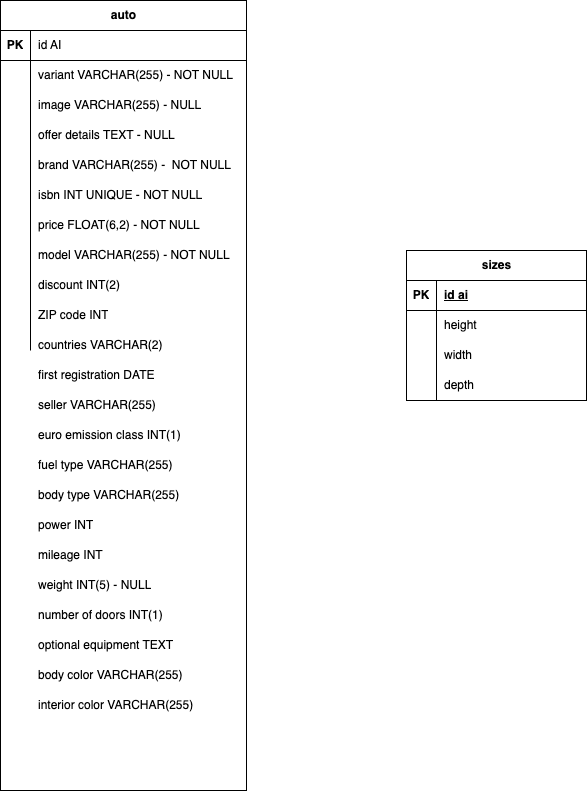

The diagram above was exported from draw.io. Its source (the exported page's mxGraphModel, read from the mxfile embedded in the PNG):
<mxGraphModel dx="1360" dy="866" grid="1" gridSize="10" guides="1" tooltips="1" connect="1" arrows="1" fold="1" page="1" pageScale="1" pageWidth="827" pageHeight="1169" math="0" shadow="0">
  <root>
    <mxCell id="0" />
    <mxCell id="1" parent="0" />
    <mxCell id="K1e0R5yb9YDoWSbgDGHF-113" value="auto" style="shape=table;startSize=30;container=1;collapsible=1;childLayout=tableLayout;fixedRows=1;rowLines=0;fontStyle=1;align=center;resizeLast=1;html=1;" vertex="1" parent="1">
      <mxGeometry x="144" y="60" width="246" height="790" as="geometry" />
    </mxCell>
    <mxCell id="K1e0R5yb9YDoWSbgDGHF-114" value="" style="shape=tableRow;horizontal=0;startSize=0;swimlaneHead=0;swimlaneBody=0;fillColor=none;collapsible=0;dropTarget=0;points=[[0,0.5],[1,0.5]];portConstraint=eastwest;top=0;left=0;right=0;bottom=1;" vertex="1" parent="K1e0R5yb9YDoWSbgDGHF-113">
      <mxGeometry y="30" width="246" height="30" as="geometry" />
    </mxCell>
    <mxCell id="K1e0R5yb9YDoWSbgDGHF-115" value="PK" style="shape=partialRectangle;connectable=0;fillColor=none;top=0;left=0;bottom=0;right=0;fontStyle=1;overflow=hidden;whiteSpace=wrap;html=1;" vertex="1" parent="K1e0R5yb9YDoWSbgDGHF-114">
      <mxGeometry width="30" height="30" as="geometry">
        <mxRectangle width="30" height="30" as="alternateBounds" />
      </mxGeometry>
    </mxCell>
    <mxCell id="K1e0R5yb9YDoWSbgDGHF-116" value="id AI" style="shape=partialRectangle;connectable=0;fillColor=none;top=0;left=0;bottom=0;right=0;align=left;spacingLeft=6;fontStyle=0;overflow=hidden;whiteSpace=wrap;html=1;" vertex="1" parent="K1e0R5yb9YDoWSbgDGHF-114">
      <mxGeometry x="30" width="216" height="30" as="geometry">
        <mxRectangle width="216" height="30" as="alternateBounds" />
      </mxGeometry>
    </mxCell>
    <mxCell id="K1e0R5yb9YDoWSbgDGHF-117" value="" style="shape=tableRow;horizontal=0;startSize=0;swimlaneHead=0;swimlaneBody=0;fillColor=none;collapsible=0;dropTarget=0;points=[[0,0.5],[1,0.5]];portConstraint=eastwest;top=0;left=0;right=0;bottom=0;" vertex="1" parent="K1e0R5yb9YDoWSbgDGHF-113">
      <mxGeometry y="60" width="246" height="30" as="geometry" />
    </mxCell>
    <mxCell id="K1e0R5yb9YDoWSbgDGHF-118" value="" style="shape=partialRectangle;connectable=0;fillColor=none;top=0;left=0;bottom=0;right=0;editable=1;overflow=hidden;whiteSpace=wrap;html=1;" vertex="1" parent="K1e0R5yb9YDoWSbgDGHF-117">
      <mxGeometry width="30" height="30" as="geometry">
        <mxRectangle width="30" height="30" as="alternateBounds" />
      </mxGeometry>
    </mxCell>
    <mxCell id="K1e0R5yb9YDoWSbgDGHF-119" value="variant VARCHAR(255) - NOT NULL" style="shape=partialRectangle;connectable=0;fillColor=none;top=0;left=0;bottom=0;right=0;align=left;spacingLeft=6;overflow=hidden;whiteSpace=wrap;html=1;" vertex="1" parent="K1e0R5yb9YDoWSbgDGHF-117">
      <mxGeometry x="30" width="216" height="30" as="geometry">
        <mxRectangle width="216" height="30" as="alternateBounds" />
      </mxGeometry>
    </mxCell>
    <mxCell id="K1e0R5yb9YDoWSbgDGHF-120" value="" style="shape=tableRow;horizontal=0;startSize=0;swimlaneHead=0;swimlaneBody=0;fillColor=none;collapsible=0;dropTarget=0;points=[[0,0.5],[1,0.5]];portConstraint=eastwest;top=0;left=0;right=0;bottom=0;" vertex="1" parent="K1e0R5yb9YDoWSbgDGHF-113">
      <mxGeometry y="90" width="246" height="30" as="geometry" />
    </mxCell>
    <mxCell id="K1e0R5yb9YDoWSbgDGHF-121" value="" style="shape=partialRectangle;connectable=0;fillColor=none;top=0;left=0;bottom=0;right=0;editable=1;overflow=hidden;whiteSpace=wrap;html=1;" vertex="1" parent="K1e0R5yb9YDoWSbgDGHF-120">
      <mxGeometry width="30" height="30" as="geometry">
        <mxRectangle width="30" height="30" as="alternateBounds" />
      </mxGeometry>
    </mxCell>
    <mxCell id="K1e0R5yb9YDoWSbgDGHF-122" value="image VARCHAR(255) - NULL" style="shape=partialRectangle;connectable=0;fillColor=none;top=0;left=0;bottom=0;right=0;align=left;spacingLeft=6;overflow=hidden;whiteSpace=wrap;html=1;" vertex="1" parent="K1e0R5yb9YDoWSbgDGHF-120">
      <mxGeometry x="30" width="216" height="30" as="geometry">
        <mxRectangle width="216" height="30" as="alternateBounds" />
      </mxGeometry>
    </mxCell>
    <mxCell id="K1e0R5yb9YDoWSbgDGHF-123" value="" style="shape=tableRow;horizontal=0;startSize=0;swimlaneHead=0;swimlaneBody=0;fillColor=none;collapsible=0;dropTarget=0;points=[[0,0.5],[1,0.5]];portConstraint=eastwest;top=0;left=0;right=0;bottom=0;" vertex="1" parent="K1e0R5yb9YDoWSbgDGHF-113">
      <mxGeometry y="120" width="246" height="30" as="geometry" />
    </mxCell>
    <mxCell id="K1e0R5yb9YDoWSbgDGHF-124" value="" style="shape=partialRectangle;connectable=0;fillColor=none;top=0;left=0;bottom=0;right=0;editable=1;overflow=hidden;whiteSpace=wrap;html=1;" vertex="1" parent="K1e0R5yb9YDoWSbgDGHF-123">
      <mxGeometry width="30" height="30" as="geometry">
        <mxRectangle width="30" height="30" as="alternateBounds" />
      </mxGeometry>
    </mxCell>
    <mxCell id="K1e0R5yb9YDoWSbgDGHF-125" value="offer details TEXT - NULL" style="shape=partialRectangle;connectable=0;fillColor=none;top=0;left=0;bottom=0;right=0;align=left;spacingLeft=6;overflow=hidden;whiteSpace=wrap;html=1;" vertex="1" parent="K1e0R5yb9YDoWSbgDGHF-123">
      <mxGeometry x="30" width="216" height="30" as="geometry">
        <mxRectangle width="216" height="30" as="alternateBounds" />
      </mxGeometry>
    </mxCell>
    <mxCell id="K1e0R5yb9YDoWSbgDGHF-126" value="" style="shape=tableRow;horizontal=0;startSize=0;swimlaneHead=0;swimlaneBody=0;fillColor=none;collapsible=0;dropTarget=0;points=[[0,0.5],[1,0.5]];portConstraint=eastwest;top=0;left=0;right=0;bottom=0;" vertex="1" parent="K1e0R5yb9YDoWSbgDGHF-113">
      <mxGeometry y="150" width="246" height="30" as="geometry" />
    </mxCell>
    <mxCell id="K1e0R5yb9YDoWSbgDGHF-127" value="" style="shape=partialRectangle;connectable=0;fillColor=none;top=0;left=0;bottom=0;right=0;editable=1;overflow=hidden;whiteSpace=wrap;html=1;" vertex="1" parent="K1e0R5yb9YDoWSbgDGHF-126">
      <mxGeometry width="30" height="30" as="geometry">
        <mxRectangle width="30" height="30" as="alternateBounds" />
      </mxGeometry>
    </mxCell>
    <mxCell id="K1e0R5yb9YDoWSbgDGHF-128" value="brand VARCHAR(255) -&amp;nbsp; NOT NULL" style="shape=partialRectangle;connectable=0;fillColor=none;top=0;left=0;bottom=0;right=0;align=left;spacingLeft=6;overflow=hidden;whiteSpace=wrap;html=1;" vertex="1" parent="K1e0R5yb9YDoWSbgDGHF-126">
      <mxGeometry x="30" width="216" height="30" as="geometry">
        <mxRectangle width="216" height="30" as="alternateBounds" />
      </mxGeometry>
    </mxCell>
    <mxCell id="K1e0R5yb9YDoWSbgDGHF-129" value="" style="shape=tableRow;horizontal=0;startSize=0;swimlaneHead=0;swimlaneBody=0;fillColor=none;collapsible=0;dropTarget=0;points=[[0,0.5],[1,0.5]];portConstraint=eastwest;top=0;left=0;right=0;bottom=0;" vertex="1" parent="K1e0R5yb9YDoWSbgDGHF-113">
      <mxGeometry y="180" width="246" height="30" as="geometry" />
    </mxCell>
    <mxCell id="K1e0R5yb9YDoWSbgDGHF-130" value="" style="shape=partialRectangle;connectable=0;fillColor=none;top=0;left=0;bottom=0;right=0;editable=1;overflow=hidden;whiteSpace=wrap;html=1;" vertex="1" parent="K1e0R5yb9YDoWSbgDGHF-129">
      <mxGeometry width="30" height="30" as="geometry">
        <mxRectangle width="30" height="30" as="alternateBounds" />
      </mxGeometry>
    </mxCell>
    <mxCell id="K1e0R5yb9YDoWSbgDGHF-131" value="isbn INT UNIQUE - NOT NULL" style="shape=partialRectangle;connectable=0;fillColor=none;top=0;left=0;bottom=0;right=0;align=left;spacingLeft=6;overflow=hidden;whiteSpace=wrap;html=1;" vertex="1" parent="K1e0R5yb9YDoWSbgDGHF-129">
      <mxGeometry x="30" width="216" height="30" as="geometry">
        <mxRectangle width="216" height="30" as="alternateBounds" />
      </mxGeometry>
    </mxCell>
    <mxCell id="K1e0R5yb9YDoWSbgDGHF-132" value="" style="shape=tableRow;horizontal=0;startSize=0;swimlaneHead=0;swimlaneBody=0;fillColor=none;collapsible=0;dropTarget=0;points=[[0,0.5],[1,0.5]];portConstraint=eastwest;top=0;left=0;right=0;bottom=0;" vertex="1" parent="K1e0R5yb9YDoWSbgDGHF-113">
      <mxGeometry y="210" width="246" height="30" as="geometry" />
    </mxCell>
    <mxCell id="K1e0R5yb9YDoWSbgDGHF-133" value="" style="shape=partialRectangle;connectable=0;fillColor=none;top=0;left=0;bottom=0;right=0;editable=1;overflow=hidden;whiteSpace=wrap;html=1;" vertex="1" parent="K1e0R5yb9YDoWSbgDGHF-132">
      <mxGeometry width="30" height="30" as="geometry">
        <mxRectangle width="30" height="30" as="alternateBounds" />
      </mxGeometry>
    </mxCell>
    <mxCell id="K1e0R5yb9YDoWSbgDGHF-134" value="price FLOAT(6,2) - NOT NULL" style="shape=partialRectangle;connectable=0;fillColor=none;top=0;left=0;bottom=0;right=0;align=left;spacingLeft=6;overflow=hidden;whiteSpace=wrap;html=1;" vertex="1" parent="K1e0R5yb9YDoWSbgDGHF-132">
      <mxGeometry x="30" width="216" height="30" as="geometry">
        <mxRectangle width="216" height="30" as="alternateBounds" />
      </mxGeometry>
    </mxCell>
    <mxCell id="K1e0R5yb9YDoWSbgDGHF-135" value="" style="shape=tableRow;horizontal=0;startSize=0;swimlaneHead=0;swimlaneBody=0;fillColor=none;collapsible=0;dropTarget=0;points=[[0,0.5],[1,0.5]];portConstraint=eastwest;top=0;left=0;right=0;bottom=0;" vertex="1" parent="K1e0R5yb9YDoWSbgDGHF-113">
      <mxGeometry y="240" width="246" height="30" as="geometry" />
    </mxCell>
    <mxCell id="K1e0R5yb9YDoWSbgDGHF-136" value="" style="shape=partialRectangle;connectable=0;fillColor=none;top=0;left=0;bottom=0;right=0;editable=1;overflow=hidden;whiteSpace=wrap;html=1;" vertex="1" parent="K1e0R5yb9YDoWSbgDGHF-135">
      <mxGeometry width="30" height="30" as="geometry">
        <mxRectangle width="30" height="30" as="alternateBounds" />
      </mxGeometry>
    </mxCell>
    <mxCell id="K1e0R5yb9YDoWSbgDGHF-137" value="model VARCHAR(255) - NOT NULL" style="shape=partialRectangle;connectable=0;fillColor=none;top=0;left=0;bottom=0;right=0;align=left;spacingLeft=6;overflow=hidden;whiteSpace=wrap;html=1;" vertex="1" parent="K1e0R5yb9YDoWSbgDGHF-135">
      <mxGeometry x="30" width="216" height="30" as="geometry">
        <mxRectangle width="216" height="30" as="alternateBounds" />
      </mxGeometry>
    </mxCell>
    <mxCell id="K1e0R5yb9YDoWSbgDGHF-138" value="" style="shape=tableRow;horizontal=0;startSize=0;swimlaneHead=0;swimlaneBody=0;fillColor=none;collapsible=0;dropTarget=0;points=[[0,0.5],[1,0.5]];portConstraint=eastwest;top=0;left=0;right=0;bottom=0;" vertex="1" parent="K1e0R5yb9YDoWSbgDGHF-113">
      <mxGeometry y="270" width="246" height="30" as="geometry" />
    </mxCell>
    <mxCell id="K1e0R5yb9YDoWSbgDGHF-139" value="" style="shape=partialRectangle;connectable=0;fillColor=none;top=0;left=0;bottom=0;right=0;editable=1;overflow=hidden;whiteSpace=wrap;html=1;" vertex="1" parent="K1e0R5yb9YDoWSbgDGHF-138">
      <mxGeometry width="30" height="30" as="geometry">
        <mxRectangle width="30" height="30" as="alternateBounds" />
      </mxGeometry>
    </mxCell>
    <mxCell id="K1e0R5yb9YDoWSbgDGHF-140" value="" style="shape=partialRectangle;connectable=0;fillColor=none;top=0;left=0;bottom=0;right=0;align=left;spacingLeft=6;overflow=hidden;whiteSpace=wrap;html=1;" vertex="1" parent="K1e0R5yb9YDoWSbgDGHF-138">
      <mxGeometry x="30" width="216" height="30" as="geometry">
        <mxRectangle width="216" height="30" as="alternateBounds" />
      </mxGeometry>
    </mxCell>
    <mxCell id="K1e0R5yb9YDoWSbgDGHF-141" value="" style="shape=tableRow;horizontal=0;startSize=0;swimlaneHead=0;swimlaneBody=0;fillColor=none;collapsible=0;dropTarget=0;points=[[0,0.5],[1,0.5]];portConstraint=eastwest;top=0;left=0;right=0;bottom=0;" vertex="1" parent="K1e0R5yb9YDoWSbgDGHF-113">
      <mxGeometry y="300" width="246" height="20" as="geometry" />
    </mxCell>
    <mxCell id="K1e0R5yb9YDoWSbgDGHF-142" value="" style="shape=partialRectangle;connectable=0;fillColor=none;top=0;left=0;bottom=0;right=0;editable=1;overflow=hidden;whiteSpace=wrap;html=1;" vertex="1" parent="K1e0R5yb9YDoWSbgDGHF-141">
      <mxGeometry width="30" height="20" as="geometry">
        <mxRectangle width="30" height="20" as="alternateBounds" />
      </mxGeometry>
    </mxCell>
    <mxCell id="K1e0R5yb9YDoWSbgDGHF-143" value="" style="shape=partialRectangle;connectable=0;fillColor=none;top=0;left=0;bottom=0;right=0;align=left;spacingLeft=6;overflow=hidden;whiteSpace=wrap;html=1;" vertex="1" parent="K1e0R5yb9YDoWSbgDGHF-141">
      <mxGeometry x="30" width="216" height="20" as="geometry">
        <mxRectangle width="216" height="20" as="alternateBounds" />
      </mxGeometry>
    </mxCell>
    <mxCell id="K1e0R5yb9YDoWSbgDGHF-144" value="" style="shape=tableRow;horizontal=0;startSize=0;swimlaneHead=0;swimlaneBody=0;fillColor=none;collapsible=0;dropTarget=0;points=[[0,0.5],[1,0.5]];portConstraint=eastwest;top=0;left=0;right=0;bottom=0;" vertex="1" parent="K1e0R5yb9YDoWSbgDGHF-113">
      <mxGeometry y="320" width="246" height="30" as="geometry" />
    </mxCell>
    <mxCell id="K1e0R5yb9YDoWSbgDGHF-145" value="" style="shape=partialRectangle;connectable=0;fillColor=none;top=0;left=0;bottom=0;right=0;editable=1;overflow=hidden;whiteSpace=wrap;html=1;" vertex="1" parent="K1e0R5yb9YDoWSbgDGHF-144">
      <mxGeometry width="30" height="30" as="geometry">
        <mxRectangle width="30" height="30" as="alternateBounds" />
      </mxGeometry>
    </mxCell>
    <mxCell id="K1e0R5yb9YDoWSbgDGHF-146" value="" style="shape=partialRectangle;connectable=0;fillColor=none;top=0;left=0;bottom=0;right=0;align=left;spacingLeft=6;overflow=hidden;whiteSpace=wrap;html=1;" vertex="1" parent="K1e0R5yb9YDoWSbgDGHF-144">
      <mxGeometry x="30" width="216" height="30" as="geometry">
        <mxRectangle width="216" height="30" as="alternateBounds" />
      </mxGeometry>
    </mxCell>
    <mxCell id="K1e0R5yb9YDoWSbgDGHF-175" value="countries VARCHAR(2)" style="shape=partialRectangle;connectable=0;fillColor=none;top=0;left=0;bottom=0;right=0;align=left;spacingLeft=6;overflow=hidden;whiteSpace=wrap;html=1;" vertex="1" parent="1">
      <mxGeometry x="174" y="390" width="196" height="30" as="geometry">
        <mxRectangle width="196" height="30" as="alternateBounds" />
      </mxGeometry>
    </mxCell>
    <mxCell id="K1e0R5yb9YDoWSbgDGHF-176" value="ZIP code INT" style="shape=partialRectangle;connectable=0;fillColor=none;top=0;left=0;bottom=0;right=0;align=left;spacingLeft=6;overflow=hidden;whiteSpace=wrap;html=1;" vertex="1" parent="1">
      <mxGeometry x="174" y="360" width="196" height="30" as="geometry">
        <mxRectangle width="196" height="30" as="alternateBounds" />
      </mxGeometry>
    </mxCell>
    <mxCell id="K1e0R5yb9YDoWSbgDGHF-177" value="first registration DATE" style="shape=partialRectangle;connectable=0;fillColor=none;top=0;left=0;bottom=0;right=0;align=left;spacingLeft=6;overflow=hidden;whiteSpace=wrap;html=1;" vertex="1" parent="1">
      <mxGeometry x="174" y="420" width="196" height="30" as="geometry">
        <mxRectangle width="196" height="30" as="alternateBounds" />
      </mxGeometry>
    </mxCell>
    <mxCell id="K1e0R5yb9YDoWSbgDGHF-179" value="fuel type VARCHAR(255)" style="shape=partialRectangle;connectable=0;fillColor=none;top=0;left=0;bottom=0;right=0;align=left;spacingLeft=6;overflow=hidden;whiteSpace=wrap;html=1;" vertex="1" parent="1">
      <mxGeometry x="174" y="510" width="196" height="30" as="geometry">
        <mxRectangle width="196" height="30" as="alternateBounds" />
      </mxGeometry>
    </mxCell>
    <mxCell id="K1e0R5yb9YDoWSbgDGHF-180" value="body type VARCHAR(255)" style="shape=partialRectangle;connectable=0;fillColor=none;top=0;left=0;bottom=0;right=0;align=left;spacingLeft=6;overflow=hidden;whiteSpace=wrap;html=1;" vertex="1" parent="1">
      <mxGeometry x="174" y="540" width="196" height="30" as="geometry">
        <mxRectangle width="196" height="30" as="alternateBounds" />
      </mxGeometry>
    </mxCell>
    <mxCell id="K1e0R5yb9YDoWSbgDGHF-181" value="sizes" style="shape=table;startSize=30;container=1;collapsible=1;childLayout=tableLayout;fixedRows=1;rowLines=0;fontStyle=1;align=center;resizeLast=1;html=1;" vertex="1" parent="1">
      <mxGeometry x="550" y="310" width="180" height="150" as="geometry" />
    </mxCell>
    <mxCell id="K1e0R5yb9YDoWSbgDGHF-182" value="" style="shape=tableRow;horizontal=0;startSize=0;swimlaneHead=0;swimlaneBody=0;fillColor=none;collapsible=0;dropTarget=0;points=[[0,0.5],[1,0.5]];portConstraint=eastwest;top=0;left=0;right=0;bottom=1;" vertex="1" parent="K1e0R5yb9YDoWSbgDGHF-181">
      <mxGeometry y="30" width="180" height="30" as="geometry" />
    </mxCell>
    <mxCell id="K1e0R5yb9YDoWSbgDGHF-183" value="PK" style="shape=partialRectangle;connectable=0;fillColor=none;top=0;left=0;bottom=0;right=0;fontStyle=1;overflow=hidden;whiteSpace=wrap;html=1;" vertex="1" parent="K1e0R5yb9YDoWSbgDGHF-182">
      <mxGeometry width="30" height="30" as="geometry">
        <mxRectangle width="30" height="30" as="alternateBounds" />
      </mxGeometry>
    </mxCell>
    <mxCell id="K1e0R5yb9YDoWSbgDGHF-184" value="id ai" style="shape=partialRectangle;connectable=0;fillColor=none;top=0;left=0;bottom=0;right=0;align=left;spacingLeft=6;fontStyle=5;overflow=hidden;whiteSpace=wrap;html=1;" vertex="1" parent="K1e0R5yb9YDoWSbgDGHF-182">
      <mxGeometry x="30" width="150" height="30" as="geometry">
        <mxRectangle width="150" height="30" as="alternateBounds" />
      </mxGeometry>
    </mxCell>
    <mxCell id="K1e0R5yb9YDoWSbgDGHF-185" value="" style="shape=tableRow;horizontal=0;startSize=0;swimlaneHead=0;swimlaneBody=0;fillColor=none;collapsible=0;dropTarget=0;points=[[0,0.5],[1,0.5]];portConstraint=eastwest;top=0;left=0;right=0;bottom=0;" vertex="1" parent="K1e0R5yb9YDoWSbgDGHF-181">
      <mxGeometry y="60" width="180" height="30" as="geometry" />
    </mxCell>
    <mxCell id="K1e0R5yb9YDoWSbgDGHF-186" value="" style="shape=partialRectangle;connectable=0;fillColor=none;top=0;left=0;bottom=0;right=0;editable=1;overflow=hidden;whiteSpace=wrap;html=1;" vertex="1" parent="K1e0R5yb9YDoWSbgDGHF-185">
      <mxGeometry width="30" height="30" as="geometry">
        <mxRectangle width="30" height="30" as="alternateBounds" />
      </mxGeometry>
    </mxCell>
    <mxCell id="K1e0R5yb9YDoWSbgDGHF-187" value="height" style="shape=partialRectangle;connectable=0;fillColor=none;top=0;left=0;bottom=0;right=0;align=left;spacingLeft=6;overflow=hidden;whiteSpace=wrap;html=1;" vertex="1" parent="K1e0R5yb9YDoWSbgDGHF-185">
      <mxGeometry x="30" width="150" height="30" as="geometry">
        <mxRectangle width="150" height="30" as="alternateBounds" />
      </mxGeometry>
    </mxCell>
    <mxCell id="K1e0R5yb9YDoWSbgDGHF-188" value="" style="shape=tableRow;horizontal=0;startSize=0;swimlaneHead=0;swimlaneBody=0;fillColor=none;collapsible=0;dropTarget=0;points=[[0,0.5],[1,0.5]];portConstraint=eastwest;top=0;left=0;right=0;bottom=0;" vertex="1" parent="K1e0R5yb9YDoWSbgDGHF-181">
      <mxGeometry y="90" width="180" height="30" as="geometry" />
    </mxCell>
    <mxCell id="K1e0R5yb9YDoWSbgDGHF-189" value="" style="shape=partialRectangle;connectable=0;fillColor=none;top=0;left=0;bottom=0;right=0;editable=1;overflow=hidden;whiteSpace=wrap;html=1;" vertex="1" parent="K1e0R5yb9YDoWSbgDGHF-188">
      <mxGeometry width="30" height="30" as="geometry">
        <mxRectangle width="30" height="30" as="alternateBounds" />
      </mxGeometry>
    </mxCell>
    <mxCell id="K1e0R5yb9YDoWSbgDGHF-190" value="width" style="shape=partialRectangle;connectable=0;fillColor=none;top=0;left=0;bottom=0;right=0;align=left;spacingLeft=6;overflow=hidden;whiteSpace=wrap;html=1;" vertex="1" parent="K1e0R5yb9YDoWSbgDGHF-188">
      <mxGeometry x="30" width="150" height="30" as="geometry">
        <mxRectangle width="150" height="30" as="alternateBounds" />
      </mxGeometry>
    </mxCell>
    <mxCell id="K1e0R5yb9YDoWSbgDGHF-191" value="" style="shape=tableRow;horizontal=0;startSize=0;swimlaneHead=0;swimlaneBody=0;fillColor=none;collapsible=0;dropTarget=0;points=[[0,0.5],[1,0.5]];portConstraint=eastwest;top=0;left=0;right=0;bottom=0;" vertex="1" parent="K1e0R5yb9YDoWSbgDGHF-181">
      <mxGeometry y="120" width="180" height="30" as="geometry" />
    </mxCell>
    <mxCell id="K1e0R5yb9YDoWSbgDGHF-192" value="" style="shape=partialRectangle;connectable=0;fillColor=none;top=0;left=0;bottom=0;right=0;editable=1;overflow=hidden;whiteSpace=wrap;html=1;" vertex="1" parent="K1e0R5yb9YDoWSbgDGHF-191">
      <mxGeometry width="30" height="30" as="geometry">
        <mxRectangle width="30" height="30" as="alternateBounds" />
      </mxGeometry>
    </mxCell>
    <mxCell id="K1e0R5yb9YDoWSbgDGHF-193" value="depth" style="shape=partialRectangle;connectable=0;fillColor=none;top=0;left=0;bottom=0;right=0;align=left;spacingLeft=6;overflow=hidden;whiteSpace=wrap;html=1;" vertex="1" parent="K1e0R5yb9YDoWSbgDGHF-191">
      <mxGeometry x="30" width="150" height="30" as="geometry">
        <mxRectangle width="150" height="30" as="alternateBounds" />
      </mxGeometry>
    </mxCell>
    <mxCell id="K1e0R5yb9YDoWSbgDGHF-215" value="power INT" style="shape=partialRectangle;connectable=0;fillColor=none;top=0;left=0;bottom=0;right=0;align=left;spacingLeft=6;overflow=hidden;whiteSpace=wrap;html=1;" vertex="1" parent="1">
      <mxGeometry x="174" y="570" width="196" height="30" as="geometry">
        <mxRectangle width="196" height="30" as="alternateBounds" />
      </mxGeometry>
    </mxCell>
    <mxCell id="K1e0R5yb9YDoWSbgDGHF-217" value="mileage INT" style="shape=partialRectangle;connectable=0;fillColor=none;top=0;left=0;bottom=0;right=0;align=left;spacingLeft=6;overflow=hidden;whiteSpace=wrap;html=1;" vertex="1" parent="1">
      <mxGeometry x="174" y="600" width="196" height="30" as="geometry">
        <mxRectangle width="196" height="30" as="alternateBounds" />
      </mxGeometry>
    </mxCell>
    <mxCell id="K1e0R5yb9YDoWSbgDGHF-218" value="weight INT(5) - NULL" style="shape=partialRectangle;connectable=0;fillColor=none;top=0;left=0;bottom=0;right=0;align=left;spacingLeft=6;overflow=hidden;whiteSpace=wrap;html=1;" vertex="1" parent="1">
      <mxGeometry x="174" y="630" width="196" height="30" as="geometry">
        <mxRectangle width="196" height="30" as="alternateBounds" />
      </mxGeometry>
    </mxCell>
    <mxCell id="K1e0R5yb9YDoWSbgDGHF-219" value="number of doors INT(1)" style="shape=partialRectangle;connectable=0;fillColor=none;top=0;left=0;bottom=0;right=0;align=left;spacingLeft=6;overflow=hidden;whiteSpace=wrap;html=1;" vertex="1" parent="1">
      <mxGeometry x="174" y="660" width="196" height="30" as="geometry">
        <mxRectangle width="196" height="30" as="alternateBounds" />
      </mxGeometry>
    </mxCell>
    <mxCell id="K1e0R5yb9YDoWSbgDGHF-220" value="discount INT(2)" style="shape=partialRectangle;connectable=0;fillColor=none;top=0;left=0;bottom=0;right=0;align=left;spacingLeft=6;overflow=hidden;whiteSpace=wrap;html=1;" vertex="1" parent="1">
      <mxGeometry x="174" y="330" width="196" height="30" as="geometry">
        <mxRectangle width="196" height="30" as="alternateBounds" />
      </mxGeometry>
    </mxCell>
    <mxCell id="K1e0R5yb9YDoWSbgDGHF-231" value="seller VARCHAR(255)" style="shape=partialRectangle;connectable=0;fillColor=none;top=0;left=0;bottom=0;right=0;align=left;spacingLeft=6;overflow=hidden;whiteSpace=wrap;html=1;" vertex="1" parent="1">
      <mxGeometry x="174" y="450" width="196" height="30" as="geometry">
        <mxRectangle width="196" height="30" as="alternateBounds" />
      </mxGeometry>
    </mxCell>
    <mxCell id="K1e0R5yb9YDoWSbgDGHF-232" value="optional equipment TEXT" style="shape=partialRectangle;connectable=0;fillColor=none;top=0;left=0;bottom=0;right=0;align=left;spacingLeft=6;overflow=hidden;whiteSpace=wrap;html=1;" vertex="1" parent="1">
      <mxGeometry x="174" y="690" width="196" height="30" as="geometry">
        <mxRectangle width="196" height="30" as="alternateBounds" />
      </mxGeometry>
    </mxCell>
    <mxCell id="K1e0R5yb9YDoWSbgDGHF-233" value="body color VARCHAR(255)" style="shape=partialRectangle;connectable=0;fillColor=none;top=0;left=0;bottom=0;right=0;align=left;spacingLeft=6;overflow=hidden;whiteSpace=wrap;html=1;" vertex="1" parent="1">
      <mxGeometry x="174" y="720" width="196" height="30" as="geometry">
        <mxRectangle width="196" height="30" as="alternateBounds" />
      </mxGeometry>
    </mxCell>
    <mxCell id="K1e0R5yb9YDoWSbgDGHF-234" value="interior color VARCHAR(255)" style="shape=partialRectangle;connectable=0;fillColor=none;top=0;left=0;bottom=0;right=0;align=left;spacingLeft=6;overflow=hidden;whiteSpace=wrap;html=1;" vertex="1" parent="1">
      <mxGeometry x="174" y="750" width="196" height="30" as="geometry">
        <mxRectangle width="196" height="30" as="alternateBounds" />
      </mxGeometry>
    </mxCell>
    <mxCell id="K1e0R5yb9YDoWSbgDGHF-235" value="euro emission class INT(1)" style="shape=partialRectangle;connectable=0;fillColor=none;top=0;left=0;bottom=0;right=0;align=left;spacingLeft=6;overflow=hidden;whiteSpace=wrap;html=1;" vertex="1" parent="1">
      <mxGeometry x="174" y="480" width="196" height="30" as="geometry">
        <mxRectangle width="196" height="30" as="alternateBounds" />
      </mxGeometry>
    </mxCell>
  </root>
</mxGraphModel>